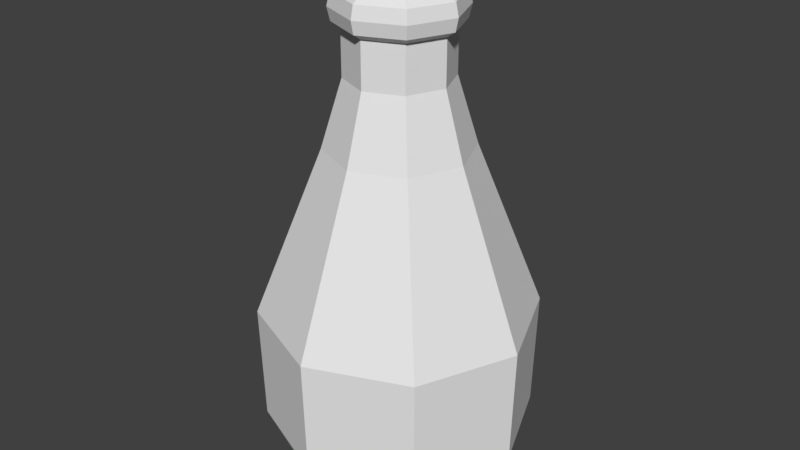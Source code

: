 # Source: AgilityPotion.blend  (saved by Blender 2.77.0; exported with 4.5.12 LTS)
import bpy
from mathutils import Matrix  # noqa: F401  (used for matrix-valued properties, if any)

bpy.ops.wm.read_factory_settings(use_empty=True)
scene = bpy.context.scene
scene.name = 'Scene'

# ---- collections
col_collection_1 = bpy.data.collections.new('Collection 1'); scene.collection.children.link(col_collection_1)

# ---- world
world_world = bpy.data.worlds.new('World'); scene.world = world_world
world_world.color = (0.05088, 0.05088, 0.05088)
world_world.use_sun_shadow = False
world_world.sun_shadow_jitter_overblur = 0.0
world_world.cycles.sampling_method = 'MANUAL'

# ---- meshes
me_circle_002 = bpy.data.meshes.new('Circle.002')
me_circle_002.from_pydata([(-2.311e-08, 1.525e-08, -1.162), (1.821e-08, 0.4312, 0.8548), (-0.3049, 0.3049, 0.8548), (-0.4312, -9.43e-09, 0.8548), (-0.3049, -0.3049, 0.8548), (-4.691e-08, -0.4312, 0.8548), (0.3049, -0.3049, 0.8548), (0.4312, 1.456e-08, 0.8548), (0.3049, 0.3049, 0.8548), (0.2669, 0.2669, 1.642), (-0.8312, -2.988e-08, -0.1536), (0.8312, 1.637e-08, -0.1536), (-0.5878, -0.5878, -0.1536), (0.5878, 0.5878, -0.1536), (-8.622e-08, -0.8312, -0.1536), (3.929e-08, 0.8312, -0.1536), (-0.5878, 0.5878, -0.1536), (0.5878, -0.5878, -0.1536), (0.2184, 0.2184, 1.257), (0.3088, 1.344e-08, 1.257), (0.2184, -0.2184, 1.257), (-3.775e-08, -0.3088, 1.257), (-0.2184, -0.2184, 1.257), (-0.3088, -3.742e-09, 1.257), (-0.2184, 0.2184, 1.257), (8.877e-09, 0.3088, 1.257), (1.125e-08, 0.3774, 1.642), (-0.2669, 0.2669, 1.642), (-0.3774, -3.941e-09, 1.642), (-3.806e-08, -0.3774, 1.642), (0.2669, -0.2669, 1.642), (-3.898e-08, -0.2281, 1.797), (-0.1613, -0.1613, 1.797), (0.2545, 0.2545, 1.72), (0.2184, 0.2184, 1.53), (8.877e-09, 0.3088, 1.53), (8.877e-09, 0.3088, 1.754), (-0.2184, 0.2184, 1.53), (-0.2184, 0.2184, 1.754), (-0.3088, -3.742e-09, 1.53), (-0.3088, -3.742e-09, 1.754), (-3.737e-08, -0.3599, 1.72), (-3.775e-08, -0.3088, 1.53), (0.2545, -0.2545, 1.72), (0.2184, -0.2184, 1.53), (0.3088, 1.344e-08, 1.53), (0.3088, 1.344e-08, 1.754), (-0.2184, -0.2184, 1.53), (-0.2184, -0.2184, 1.754), (-0.2545, -0.2545, 1.72), (-0.2545, -0.2545, 1.564), (0.3599, 1.189e-08, 1.72), (0.3599, 1.189e-08, 1.564), (0.2184, -0.2184, 1.754), (0.2545, -0.2545, 1.564), (-3.775e-08, -0.3088, 1.754), (-3.737e-08, -0.3599, 1.564), (-0.3599, -3.742e-09, 1.72), (-0.3599, -3.742e-09, 1.564), (-0.2545, 0.2545, 1.72), (-0.2545, 0.2545, 1.564), (9.653e-09, 0.3599, 1.72), (9.653e-09, 0.3599, 1.564), (0.2184, 0.2184, 1.754), (0.2545, 0.2545, 1.564), (3.74e-08, 0.8114, -0.865), (2.561e-08, 0.6723, -1.162), (-0.4754, 0.4754, -1.162), (-0.5737, 0.5737, -0.865), (-0.6723, -1.973e-08, -1.162), (-0.8114, -2.914e-08, -0.865), (-0.4754, -0.4754, -1.162), (-0.5737, -0.5737, -0.865), (-7.591e-08, -0.6723, -1.162), (-8.511e-08, -0.8114, -0.865), (0.4754, -0.4754, -1.162), (0.5737, -0.5737, -0.865), (0.6723, 1.767e-08, -1.162), (0.8114, 1.6e-08, -0.865), (0.4754, 0.4754, -1.162), (0.5737, 0.5737, -0.865), (0.1613, 0.1613, 1.797), (0.2281, 1.589e-08, 1.797), (0.1613, -0.1613, 1.797), (0.3774, 1.245e-08, 1.642), (-0.2669, -0.2669, 1.642), (-0.2281, -3.742e-09, 1.797), (-0.1613, 0.1613, 1.797), (8.265e-09, 0.2281, 1.797), (0.1613, -0.1613, 1.904), (-1.25e-08, 1.393e-08, 1.904), (-0.1613, 0.1613, 1.904), (0.1613, 0.1613, 1.904), (0.2281, 1.589e-08, 1.904), (-0.2281, -3.742e-09, 1.904), (8.265e-09, 0.2281, 1.904), (-0.1613, -0.1613, 1.904), (-3.898e-08, -0.2281, 1.904), (0.1912, -0.1912, 1.797), (0.2156, -0.2156, 1.771), (0.2067, -0.2067, 1.789), (-0.1912, 0.1912, 1.797), (-0.2156, 0.2156, 1.771), (-0.2067, 0.2067, 1.789), (0.2156, 0.2156, 1.771), (0.1912, 0.1912, 1.797), (0.2067, 0.2067, 1.789), (0.2704, 1.428e-08, 1.797), (0.3049, 1.335e-08, 1.771), (0.2923, 1.362e-08, 1.789), (-0.2704, -3.556e-09, 1.797), (-0.3049, -3.62e-09, 1.771), (-0.2923, -3.611e-09, 1.789), (8.639e-09, 0.3049, 1.771), (8.267e-09, 0.2704, 1.797), (8.385e-09, 0.2923, 1.789), (-3.772e-08, -0.2704, 1.797), (-3.741e-08, -0.3049, 1.771), (-3.737e-08, -0.2923, 1.789), (-0.1912, -0.1912, 1.797), (-0.2156, -0.2156, 1.771), (-0.2067, -0.2067, 1.789)], [], [(69, 0, 71), (77, 0, 79), (71, 0, 73), (63, 36, 113, 104), (73, 0, 75), (86, 87, 101, 110), (0, 69, 67), (0, 77, 75), (15, 1, 8, 13), (16, 2, 1, 15), (14, 5, 4, 12), (13, 8, 7, 11), (12, 4, 3, 10), (17, 11, 7, 6), (16, 10, 3, 2), (17, 6, 5, 14), (87, 86, 94, 91), (83, 82, 93, 89), (86, 32, 96, 94), (82, 81, 92, 93), (32, 31, 97, 96), (81, 88, 95, 92), (88, 87, 91, 95), (31, 83, 89, 97), (55, 53, 99, 117), (38, 102, 113, 36), (82, 83, 98, 107), (0, 67, 66), (80, 65, 15, 13), (51, 43, 30, 84), (48, 120, 111, 40), (48, 55, 117, 120), (51, 33, 63, 46), (81, 82, 107, 105), (61, 59, 38, 36), (59, 57, 40, 38), (24, 37, 35, 25), (24, 23, 39, 37), (57, 49, 48, 40), (40, 111, 102, 38), (49, 41, 55, 48), (23, 22, 47, 39), (41, 43, 53, 55), (83, 31, 116, 98), (9, 84, 52, 64), (26, 9, 64, 62), (28, 27, 60, 58), (27, 26, 62, 60), (85, 28, 58, 50), (29, 85, 50, 56), (30, 29, 56, 54), (84, 30, 54, 52), (43, 51, 46, 53), (22, 21, 42, 47), (33, 61, 36, 63), (88, 81, 105, 114), (32, 86, 110, 119), (20, 19, 45, 44), (21, 20, 44, 42), (87, 88, 114, 101), (31, 32, 119, 116), (46, 63, 104, 108), (18, 25, 35, 34), (19, 18, 34, 45), (50, 58, 39, 47), (72, 70, 69, 71), (52, 54, 44, 45), (78, 76, 75, 77), (54, 56, 42, 44), (76, 74, 73, 75), (58, 60, 37, 39), (70, 68, 67, 69), (56, 50, 47, 42), (74, 72, 71, 73), (60, 62, 35, 37), (68, 65, 66, 67), (62, 64, 34, 35), (65, 80, 79, 66), (64, 52, 45, 34), (80, 78, 77, 79), (65, 68, 16, 15), (68, 70, 10, 16), (70, 72, 12, 10), (72, 74, 14, 12), (74, 76, 17, 14), (76, 78, 11, 17), (78, 80, 13, 11), (79, 0, 66), (92, 95, 90), (93, 92, 90), (89, 93, 90), (97, 89, 90), (96, 97, 90), (94, 96, 90), (91, 94, 90), (95, 91, 90), (5, 6, 20, 21), (3, 4, 22, 23), (8, 1, 25, 18), (2, 3, 23, 24), (4, 5, 21, 22), (6, 7, 19, 20), (7, 8, 18, 19), (1, 2, 24, 25), (105, 107, 109, 106), (106, 109, 108, 104), (107, 98, 100, 109), (109, 100, 99, 108), (98, 116, 118, 100), (100, 118, 117, 99), (116, 119, 121, 118), (118, 121, 120, 117), (119, 110, 112, 121), (121, 112, 111, 120), (110, 101, 103, 112), (112, 103, 102, 111), (114, 105, 106, 115), (115, 106, 104, 113), (101, 114, 115, 103), (103, 115, 113, 102), (53, 46, 108, 99), (43, 41, 29, 30), (41, 49, 85, 29), (49, 57, 28, 85), (59, 61, 26, 27), (57, 59, 27, 28), (61, 33, 9, 26), (33, 51, 84, 9)])
_uv = me_circle_002.uv_layers.new(name='UVMap')
_uv.uv.foreach_set('vector', [0.0, 0.0, 0.0, 0.0, 0.0, 0.0, 0.0, 0.0, 0.0, 0.0, 0.0, 0.0, 0.0, 0.0, 0.0, 0.0, 0.0, 0.0, 0.0, 0.0, 0.0, 0.0, 0.0, 0.0, 0.0, 0.0, 0.0, 0.0, 0.0, 0.0, 0.0, 0.0, 0.0, 0.0, 0.0, 0.0, 0.0, 0.0, 0.0, 0.0, 0.0, 0.0, 0.0, 0.0, 0.0, 0.0, 0.0, 0.0, 0.0, 0.0, 0.0, 0.0, 0.0, 0.0, 0.0, 0.0, 0.0, 0.0, 0.0, 0.0, 0.0, 0.0, 0.0, 0.0, 0.0, 0.0, 0.0, 0.0, 0.0, 0.0, 0.0, 0.0, 0.0, 0.0, 0.0, 0.0, 0.0, 0.0, 0.0, 0.0, 0.0, 0.0, 0.0, 0.0, 0.0, 0.0, 0.0, 0.0, 0.0, 0.0, 0.0, 0.0, 0.0, 0.0, 0.0, 0.0, 0.0, 0.0, 0.0, 0.0, 0.0, 0.0, 0.0, 0.0, 0.0, 0.0, 0.0, 0.0, 0.0, 0.0, 0.0, 0.0, 0.0, 0.0, 0.0, 0.0, 0.0, 0.0, 0.0, 0.0, 0.0, 0.0, 0.0, 0.0, 0.0, 0.0, 0.0, 0.0, 0.0, 0.0, 0.0, 0.0, 0.0, 0.0, 0.0, 0.0, 0.0, 0.0, 0.0, 0.0, 0.0, 0.0, 0.0, 0.0, 0.0, 0.0, 0.0, 0.0, 0.0, 0.0, 0.0, 0.0, 0.0, 0.0, 0.0, 0.0, 0.0, 0.0, 0.0, 0.0, 0.0, 0.0, 0.0, 0.0, 0.0, 0.0, 0.0, 0.0, 0.0, 0.0, 0.0, 0.0, 0.0, 0.0, 0.0, 0.0, 0.0, 0.0, 0.0, 0.0, 0.0, 0.0, 0.0, 0.0, 0.0, 0.0, 0.0, 0.0, 0.0, 0.0, 0.0, 0.0, 0.0, 0.0, 0.0, 0.0, 0.0, 0.0, 0.0, 0.0, 0.0, 0.0, 0.0, 0.0, 0.0, 0.0, 0.0, 0.0, 0.0, 0.0, 0.0, 0.0, 0.0, 0.0, 0.0, 0.0, 0.0, 0.0, 0.0, 0.0, 0.0, 0.0, 0.0, 0.0, 0.0, 0.0, 0.0, 0.0, 0.0, 0.0, 0.0, 0.0, 0.0, 0.0, 0.0, 0.0, 0.0, 0.0, 0.0, 0.0, 0.0, 0.0, 0.0, 0.0, 0.0, 0.0, 0.0, 0.0, 0.0, 0.0, 0.0, 0.0, 0.0, 0.0, 0.0, 0.0, 0.0, 0.0, 0.0, 0.0, 0.0, 0.0, 0.0, 0.0, 0.0, 0.0, 0.0, 0.0, 0.0, 0.0, 0.0, 0.0, 0.0, 0.0, 0.0, 0.0, 0.0, 0.0, 0.0, 0.0, 0.0, 0.0, 0.0, 0.0, 0.0, 0.0, 0.0, 0.0, 0.0, 0.0, 0.0, 0.0, 0.0, 0.0, 0.0, 0.0, 0.0, 0.0, 0.0, 0.0, 0.0, 0.0, 0.0, 0.0, 0.0, 0.0, 0.0, 0.0, 0.0, 0.0, 0.0, 0.0, 0.0, 0.0, 0.0, 0.0, 0.0, 0.0, 0.0, 0.0, 0.0, 0.0, 0.0, 0.0, 0.0, 0.0, 0.0, 0.0, 0.0, 0.0, 0.0, 0.0, 0.0, 0.0, 0.0, 0.0, 0.0, 0.0, 0.0, 0.0, 0.0, 0.0, 0.0, 0.0, 0.0, 0.0, 0.0, 0.0, 0.0, 0.0, 0.0, 0.0, 0.0, 0.0, 0.0, 0.0, 0.0, 0.0, 0.0, 0.0, 0.0, 0.0, 0.0, 0.0, 0.0, 0.0, 0.0, 0.0, 0.0, 0.0, 0.0, 0.0, 0.0, 0.0, 0.0, 0.0, 0.0, 0.0, 0.0, 0.0, 0.0, 0.0, 0.0, 0.0, 0.0, 0.0, 0.0, 0.0, 0.0, 0.0, 0.0, 0.0, 0.0, 0.0, 0.0, 0.0, 0.0, 0.0, 0.0, 0.0, 0.0, 0.0, 0.0, 0.0, 0.0, 0.0, 0.0, 0.0, 0.0, 0.0, 0.0, 0.0, 0.0, 0.0, 0.0, 0.0, 0.0, 0.0, 0.0, 0.0, 0.0, 0.0, 0.0, 0.0, 0.0, 0.0, 0.0, 0.0, 0.0, 0.0, 0.0, 0.0, 0.0, 0.0, 0.0, 0.0, 0.0, 0.0, 0.0, 0.0, 0.0, 0.0, 0.0, 0.0, 0.0, 0.0, 0.0, 0.0, 0.0, 0.0, 0.0, 0.0, 0.0, 0.0, 0.0, 0.0, 0.0, 0.0, 0.0, 0.0, 0.0, 0.0, 0.0, 0.0, 0.0, 0.0, 0.0, 0.0, 0.0, 0.0, 0.0, 0.0, 0.0, 0.0, 0.0, 0.0, 0.0, 0.0, 0.0, 0.0, 0.0, 0.0, 0.0, 0.0, 0.0, 0.0, 0.0, 0.0, 0.0, 0.0, 0.0, 0.0, 0.0, 0.0, 0.0, 0.0, 0.0, 0.0, 0.0, 0.0, 0.0, 0.0, 0.0, 0.0, 0.0, 0.0, 0.0, 0.0, 0.0, 0.0, 0.0, 0.0, 0.0, 0.0, 0.0, 0.0, 0.0, 0.0, 0.0, 0.0, 0.0, 0.0, 0.0, 0.0, 0.0, 0.0, 0.0, 0.0, 0.0, 0.0, 0.0, 0.0, 0.0, 0.0, 0.0, 0.0, 0.0, 0.0, 0.0, 0.0, 0.0, 0.0, 0.0, 0.0, 0.0, 0.0, 0.0, 0.0, 0.0, 0.0, 0.0, 0.0, 0.0, 0.0, 0.0, 0.0, 0.0, 0.0, 0.0, 0.0, 0.0, 0.0, 0.0, 0.0, 0.0, 0.0, 0.0, 0.0, 0.0, 0.0, 0.0, 0.0, 0.0, 0.0, 0.0, 0.0, 0.0, 0.0, 0.0, 0.0, 0.0, 0.0, 0.0, 0.0, 0.0, 0.0, 0.0, 0.0, 0.0, 0.0, 0.0, 0.0, 0.0, 0.0, 0.0, 0.0, 0.0, 0.0, 0.0, 0.0, 0.0, 0.0, 0.0, 0.0, 0.0, 0.0, 0.0, 0.0, 0.0, 0.0, 0.0, 0.0, 0.0, 0.0, 0.0, 0.0, 0.0, 0.0, 0.0, 0.0, 0.0, 0.0, 0.0, 0.0, 0.0, 0.0, 0.0, 0.0, 0.0, 0.0, 0.0, 0.0, 0.0, 0.0, 0.0, 0.0, 0.0, 0.0, 0.0, 0.0, 0.0, 0.0, 0.0, 0.0, 0.0, 0.0, 0.0, 0.0, 0.0, 0.0, 0.0, 0.0, 0.0, 0.0, 0.0, 0.0, 0.0, 0.0, 0.0, 0.0, 0.0, 0.0, 0.0, 0.0, 0.0, 0.0, 0.0, 0.0, 0.0, 0.0, 0.0, 0.0, 0.0, 0.0, 0.0, 0.0, 0.0, 0.0, 0.0, 0.0, 0.0, 0.0, 0.0, 0.0, 0.0, 0.0, 0.0, 0.0, 0.0, 0.0, 0.0, 0.0, 0.0, 0.0, 0.0, 0.0, 0.0, 0.0, 0.0, 0.0, 0.0, 0.0, 0.0, 0.0, 0.0, 0.0, 0.0, 0.0, 0.0, 0.0, 0.0, 0.0, 0.0, 0.0, 0.0, 0.0, 0.0, 0.0, 0.0, 0.0, 0.0, 0.0, 0.0, 0.0, 0.0, 0.0, 0.0, 0.0, 0.0, 0.0, 0.0, 0.0, 0.0, 0.0, 0.0, 0.0, 0.0, 0.0, 0.0, 0.0, 0.0, 0.0, 0.0, 0.0, 0.0, 0.0, 0.0, 0.0, 0.0, 0.0, 0.0, 0.0, 0.0, 0.0, 0.0, 0.0, 0.0, 0.0, 0.0, 0.0, 0.0, 0.0, 0.0, 0.0, 0.0, 0.0, 0.0, 0.0, 0.0, 0.0, 0.0, 0.0, 0.0, 0.0, 0.0, 0.0, 0.0, 0.0, 0.0, 0.0, 0.0, 0.0, 0.0, 0.0, 0.0, 0.0, 0.0, 0.0, 0.0, 0.0, 0.0, 0.0, 0.0, 0.0, 0.0, 0.0, 0.0, 0.0, 0.0, 0.0, 0.0, 0.0, 0.0, 0.0, 0.0, 0.0, 0.0, 0.0, 0.0, 0.0, 0.0, 0.0, 0.0, 0.0, 0.0, 0.0, 0.0, 0.0, 0.0, 0.0, 0.0, 0.0, 0.0, 0.0, 0.0, 0.0, 0.0, 0.0, 0.0, 0.0, 0.0, 0.0, 0.0, 0.0, 0.0, 0.0, 0.0, 0.0, 0.0, 0.0, 0.0, 0.0, 0.0, 0.0, 0.0, 0.0, 0.0, 0.0, 0.0, 0.0, 0.0, 0.0, 0.0, 0.0, 0.0, 0.0, 0.0, 0.0, 0.0, 0.0, 0.0, 0.0, 0.0, 0.0, 0.0, 0.0, 0.0, 0.0, 0.0, 0.0, 0.0, 0.0, 0.0, 0.0, 0.0, 0.0, 0.0, 0.0, 0.0, 0.0, 0.0, 0.0, 0.0, 0.0, 0.0, 0.0, 0.0, 0.0, 0.0, 0.0, 0.0, 0.0, 0.0, 0.0, 0.0, 0.0, 0.0, 0.0, 0.0, 0.0, 0.0, 0.0, 0.0, 0.0, 0.0, 0.0, 0.0, 0.0, 0.0, 0.0, 0.0, 0.0, 0.0, 0.0, 0.0, 0.0, 0.0, 0.0, 0.0, 0.0, 0.0, 0.0, 0.0, 0.0, 0.0, 0.0, 0.0, 0.0, 0.0, 0.0, 0.0, 0.0, 0.0, 0.0, 0.0, 0.0, 0.0, 0.0, 0.0, 0.0, 0.0, 0.0, 0.0, 0.0, 0.0, 0.0, 0.0, 0.0, 0.0, 0.0, 0.0, 0.0, 0.0, 0.0, 0.0, 0.0, 0.0, 0.0, 0.0, 0.0, 0.0, 0.0, 0.0, 0.0, 0.0, 0.0, 0.0, 0.0, 0.0, 0.0, 0.0, 0.0, 0.0, 0.0, 0.0, 0.0, 0.0, 0.0, 0.0, 0.0, 0.0, 0.0, 0.0, 0.0, 0.0, 0.0, 0.0, 0.0, 0.0, 0.0, 0.0, 0.0])
_ca = me_circle_002.color_attributes.new('Col', 'BYTE_COLOR', 'CORNER')
_ca.data.foreach_set('color', [1.0, 0.8879, 0.0, 1.0, 1.0, 0.8879, 0.0, 1.0, 1.0, 0.8879, 0.0, 1.0, 1.0, 0.8879, 0.0, 1.0, 1.0, 0.8879, 0.0, 1.0, 1.0, 0.8879, 0.0, 1.0, 1.0, 0.8879, 0.0, 1.0, 1.0, 0.8879, 0.0, 1.0, 1.0, 0.8879, 0.0, 1.0, 0.5776, 0.7758, 0.7758, 1.0, 0.5776, 0.7758, 0.7758, 1.0, 0.5776, 0.7758, 0.7758, 1.0, 0.5776, 0.7758, 0.7758, 1.0, 1.0, 0.8879, 0.0, 1.0, 1.0, 0.8879, 0.0, 1.0, 1.0, 0.8879, 0.0, 1.0, 0.5776, 0.7758, 0.7758, 1.0, 0.5776, 0.7758, 0.7758, 1.0, 0.5776, 0.7758, 0.7758, 1.0, 0.5776, 0.7758, 0.7758, 1.0, 1.0, 0.8879, 0.0, 1.0, 1.0, 0.8879, 0.0, 1.0, 1.0, 0.8879, 0.0, 1.0, 1.0, 0.8879, 0.0, 1.0, 1.0, 0.8879, 0.0, 1.0, 1.0, 0.8879, 0.0, 1.0, 1.0, 0.8879, 0.0, 1.0, 1.0, 0.8879, 0.0, 1.0, 1.0, 0.8879, 0.0, 1.0, 1.0, 0.8879, 0.0, 1.0, 1.0, 0.8879, 0.0, 1.0, 1.0, 0.8879, 0.0, 1.0, 1.0, 0.8879, 0.0, 1.0, 1.0, 0.8879, 0.0, 1.0, 1.0, 0.8879, 0.0, 1.0, 1.0, 0.8879, 0.0, 1.0, 1.0, 0.8879, 0.0, 1.0, 1.0, 0.8879, 0.0, 1.0, 1.0, 0.8879, 0.0, 1.0, 1.0, 0.8879, 0.0, 1.0, 1.0, 0.8879, 0.0, 1.0, 1.0, 0.8879, 0.0, 1.0, 1.0, 0.8879, 0.0, 1.0, 1.0, 0.8879, 0.0, 1.0, 1.0, 0.8879, 0.0, 1.0, 1.0, 0.8879, 0.0, 1.0, 1.0, 0.8879, 0.0, 1.0, 1.0, 0.8879, 0.0, 1.0, 1.0, 0.8879, 0.0, 1.0, 1.0, 0.8879, 0.0, 1.0, 1.0, 0.8879, 0.0, 1.0, 1.0, 0.8879, 0.0, 1.0, 1.0, 0.8879, 0.0, 1.0, 1.0, 0.8879, 0.0, 1.0, 1.0, 0.8879, 0.0, 1.0, 1.0, 0.8879, 0.0, 1.0, 1.0, 0.8879, 0.0, 1.0, 1.0, 0.8879, 0.0, 1.0, 0.1529, 0.06125, 0.008023, 1.0, 0.1529, 0.06125, 0.008023, 1.0, 0.1529, 0.06125, 0.008023, 1.0, 0.1529, 0.06125, 0.008023, 1.0, 0.1529, 0.06125, 0.008023, 1.0, 0.1529, 0.06125, 0.008023, 1.0, 0.1529, 0.06125, 0.008023, 1.0, 0.1529, 0.06125, 0.008023, 1.0, 0.1529, 0.06125, 0.008023, 1.0, 0.1529, 0.06125, 0.008023, 1.0, 0.1529, 0.06125, 0.008023, 1.0, 0.1529, 0.06125, 0.008023, 1.0, 0.1529, 0.06125, 0.008023, 1.0, 0.1529, 0.06125, 0.008023, 1.0, 0.1529, 0.06125, 0.008023, 1.0, 0.1529, 0.06125, 0.008023, 1.0, 0.1529, 0.06125, 0.008023, 1.0, 0.1529, 0.06125, 0.008023, 1.0, 0.1529, 0.06125, 0.008023, 1.0, 0.1529, 0.06125, 0.008023, 1.0, 0.1529, 0.06125, 0.008023, 1.0, 0.1529, 0.06125, 0.008023, 1.0, 0.1529, 0.06125, 0.008023, 1.0, 0.1529, 0.06125, 0.008023, 1.0, 0.1529, 0.06125, 0.008023, 1.0, 0.1529, 0.06125, 0.008023, 1.0, 0.1529, 0.06125, 0.008023, 1.0, 0.1529, 0.06125, 0.008023, 1.0, 0.1529, 0.06125, 0.008023, 1.0, 0.1529, 0.06125, 0.008023, 1.0, 0.1529, 0.06125, 0.008023, 1.0, 0.1529, 0.06125, 0.008023, 1.0, 0.5776, 0.7758, 0.7758, 1.0, 0.5776, 0.7758, 0.7758, 1.0, 0.5776, 0.7758, 0.7758, 1.0, 0.5776, 0.7758, 0.7758, 1.0, 0.5776, 0.7758, 0.7758, 1.0, 0.5776, 0.7758, 0.7758, 1.0, 0.5776, 0.7758, 0.7758, 1.0, 0.5776, 0.7758, 0.7758, 1.0, 0.5776, 0.7758, 0.7758, 1.0, 0.5776, 0.7758, 0.7758, 1.0, 0.5776, 0.7758, 0.7758, 1.0, 0.5776, 0.7758, 0.7758, 1.0, 1.0, 0.8879, 0.0, 1.0, 1.0, 0.8879, 0.0, 1.0, 1.0, 0.8879, 0.0, 1.0, 1.0, 0.8879, 0.0, 1.0, 1.0, 0.8879, 0.0, 1.0, 1.0, 0.8879, 0.0, 1.0, 1.0, 0.8879, 0.0, 1.0, 0.5776, 0.7758, 0.7758, 1.0, 0.5776, 0.7758, 0.7758, 1.0, 0.5776, 0.7758, 0.7758, 1.0, 0.5776, 0.7758, 0.7758, 1.0, 0.5776, 0.7758, 0.7758, 1.0, 0.5776, 0.7758, 0.7758, 1.0, 0.5776, 0.7758, 0.7758, 1.0, 0.5776, 0.7758, 0.7758, 1.0, 0.5776, 0.7758, 0.7758, 1.0, 0.5776, 0.7758, 0.7758, 1.0, 0.5776, 0.7758, 0.7758, 1.0, 0.5776, 0.7758, 0.7758, 1.0, 0.5776, 0.7758, 0.7758, 1.0, 0.5776, 0.7758, 0.7758, 1.0, 0.5776, 0.7758, 0.7758, 1.0, 0.5776, 0.7758, 0.7758, 1.0, 0.5776, 0.7758, 0.7758, 1.0, 0.5776, 0.7758, 0.7758, 1.0, 0.5776, 0.7758, 0.7758, 1.0, 0.5776, 0.7758, 0.7758, 1.0, 0.5776, 0.7758, 0.7758, 1.0, 0.5776, 0.7758, 0.7758, 1.0, 0.5776, 0.7758, 0.7758, 1.0, 0.5776, 0.7758, 0.7758, 1.0, 0.5776, 0.7758, 0.7758, 1.0, 0.5776, 0.7758, 0.7758, 1.0, 0.5776, 0.7758, 0.7758, 1.0, 0.5776, 0.7758, 0.7758, 1.0, 0.5776, 0.7758, 0.7758, 1.0, 0.5776, 0.7758, 0.7758, 1.0, 0.5776, 0.7758, 0.7758, 1.0, 0.5776, 0.7758, 0.7758, 1.0, 0.5776, 0.7758, 0.7758, 1.0, 0.5776, 0.7758, 0.7758, 1.0, 0.5776, 0.7758, 0.7758, 1.0, 0.5776, 0.7758, 0.7758, 1.0, 0.5776, 0.7758, 0.7758, 1.0, 0.5776, 0.7758, 0.7758, 1.0, 0.5776, 0.7758, 0.7758, 1.0, 0.5776, 0.7758, 0.7758, 1.0, 0.5776, 0.7758, 0.7758, 1.0, 0.5776, 0.7758, 0.7758, 1.0, 0.5776, 0.7758, 0.7758, 1.0, 0.5776, 0.7758, 0.7758, 1.0, 0.5776, 0.7758, 0.7758, 1.0, 0.5776, 0.7758, 0.7758, 1.0, 0.5776, 0.7758, 0.7758, 1.0, 0.5776, 0.7758, 0.7758, 1.0, 0.5776, 0.7758, 0.7758, 1.0, 0.5776, 0.7758, 0.7758, 1.0, 0.5776, 0.7758, 0.7758, 1.0, 0.5776, 0.7758, 0.7758, 1.0, 0.5776, 0.7758, 0.7758, 1.0, 0.5776, 0.7758, 0.7758, 1.0, 0.5776, 0.7758, 0.7758, 1.0, 0.5776, 0.7758, 0.7758, 1.0, 0.5776, 0.7758, 0.7758, 1.0, 0.5776, 0.7758, 0.7758, 1.0, 0.5776, 0.7758, 0.7758, 1.0, 0.5776, 0.7758, 0.7758, 1.0, 0.5776, 0.7758, 0.7758, 1.0, 0.5776, 0.7758, 0.7758, 1.0, 0.5776, 0.7758, 0.7758, 1.0, 0.5776, 0.7758, 0.7758, 1.0, 0.5776, 0.7758, 0.7758, 1.0, 0.5776, 0.7758, 0.7758, 1.0, 0.5776, 0.7758, 0.7758, 1.0, 0.5776, 0.7758, 0.7758, 1.0, 0.5776, 0.7758, 0.7758, 1.0, 0.5776, 0.7758, 0.7758, 1.0, 0.5776, 0.7758, 0.7758, 1.0, 0.5776, 0.7758, 0.7758, 1.0, 0.5776, 0.7758, 0.7758, 1.0, 0.5776, 0.7758, 0.7758, 1.0, 0.5776, 0.7758, 0.7758, 1.0, 0.5776, 0.7758, 0.7758, 1.0, 0.5776, 0.7758, 0.7758, 1.0, 0.5776, 0.7758, 0.7758, 1.0, 0.5776, 0.7758, 0.7758, 1.0, 0.5776, 0.7758, 0.7758, 1.0, 0.5776, 0.7758, 0.7758, 1.0, 0.5776, 0.7758, 0.7758, 1.0, 0.5776, 0.7758, 0.7758, 1.0, 0.5776, 0.7758, 0.7758, 1.0, 0.5776, 0.7758, 0.7758, 1.0, 0.5776, 0.7758, 0.7758, 1.0, 0.5776, 0.7758, 0.7758, 1.0, 0.5776, 0.7758, 0.7758, 1.0, 0.5776, 0.7758, 0.7758, 1.0, 0.5776, 0.7758, 0.7758, 1.0, 0.5776, 0.7758, 0.7758, 1.0, 0.5776, 0.7758, 0.7758, 1.0, 0.5776, 0.7758, 0.7758, 1.0, 0.5776, 0.7758, 0.7758, 1.0, 0.5776, 0.7758, 0.7758, 1.0, 0.5776, 0.7758, 0.7758, 1.0, 0.5776, 0.7758, 0.7758, 1.0, 0.5776, 0.7758, 0.7758, 1.0, 0.5776, 0.7758, 0.7758, 1.0, 0.5776, 0.7758, 0.7758, 1.0, 0.5776, 0.7758, 0.7758, 1.0, 0.5776, 0.7758, 0.7758, 1.0, 0.5776, 0.7758, 0.7758, 1.0, 0.5776, 0.7758, 0.7758, 1.0, 0.5776, 0.7758, 0.7758, 1.0, 0.5776, 0.7758, 0.7758, 1.0, 0.5776, 0.7758, 0.7758, 1.0, 0.5776, 0.7758, 0.7758, 1.0, 0.5776, 0.7758, 0.7758, 1.0, 0.5776, 0.7758, 0.7758, 1.0, 0.5776, 0.7758, 0.7758, 1.0, 0.5776, 0.7758, 0.7758, 1.0, 0.5776, 0.7758, 0.7758, 1.0, 0.5776, 0.7758, 0.7758, 1.0, 0.5776, 0.7758, 0.7758, 1.0, 0.5776, 0.7758, 0.7758, 1.0, 0.5776, 0.7758, 0.7758, 1.0, 0.5776, 0.7758, 0.7758, 1.0, 0.5776, 0.7758, 0.7758, 1.0, 0.5776, 0.7758, 0.7758, 1.0, 0.5776, 0.7758, 0.7758, 1.0, 0.5776, 0.7758, 0.7758, 1.0, 0.5776, 0.7758, 0.7758, 1.0, 0.5776, 0.7758, 0.7758, 1.0, 0.5776, 0.7758, 0.7758, 1.0, 0.5776, 0.7758, 0.7758, 1.0, 0.5776, 0.7758, 0.7758, 1.0, 0.5776, 0.7758, 0.7758, 1.0, 0.5776, 0.7758, 0.7758, 1.0, 0.5776, 0.7758, 0.7758, 1.0, 0.5776, 0.7758, 0.7758, 1.0, 0.5776, 0.7758, 0.7758, 1.0, 0.5776, 0.7758, 0.7758, 1.0, 0.5776, 0.7758, 0.7758, 1.0, 0.5776, 0.7758, 0.7758, 1.0, 0.5776, 0.7758, 0.7758, 1.0, 0.5776, 0.7758, 0.7758, 1.0, 0.5776, 0.7758, 0.7758, 1.0, 0.5776, 0.7758, 0.7758, 1.0, 0.5776, 0.7758, 0.7758, 1.0, 0.5776, 0.7758, 0.7758, 1.0, 0.5776, 0.7758, 0.7758, 1.0, 0.5776, 0.7758, 0.7758, 1.0, 0.5776, 0.7758, 0.7758, 1.0, 1.0, 0.8879, 0.0, 1.0, 1.0, 0.8879, 0.0, 1.0, 1.0, 0.8879, 0.0, 1.0, 1.0, 0.8879, 0.0, 1.0, 0.5776, 0.7758, 0.7758, 1.0, 0.5776, 0.7758, 0.7758, 1.0, 0.5776, 0.7758, 0.7758, 1.0, 0.5776, 0.7758, 0.7758, 1.0, 1.0, 0.8879, 0.0, 1.0, 1.0, 0.8879, 0.0, 1.0, 1.0, 0.8879, 0.0, 1.0, 1.0, 0.8879, 0.0, 1.0, 0.5776, 0.7758, 0.7758, 1.0, 0.5776, 0.7758, 0.7758, 1.0, 0.5776, 0.7758, 0.7758, 1.0, 0.5776, 0.7758, 0.7758, 1.0, 1.0, 0.8879, 0.0, 1.0, 1.0, 0.8879, 0.0, 1.0, 1.0, 0.8879, 0.0, 1.0, 1.0, 0.8879, 0.0, 1.0, 0.5776, 0.7758, 0.7758, 1.0, 0.5776, 0.7758, 0.7758, 1.0, 0.5776, 0.7758, 0.7758, 1.0, 0.5776, 0.7758, 0.7758, 1.0, 1.0, 0.8879, 0.0, 1.0, 1.0, 0.8879, 0.0, 1.0, 1.0, 0.8879, 0.0, 1.0, 1.0, 0.8879, 0.0, 1.0, 0.5776, 0.7758, 0.7758, 1.0, 0.5776, 0.7758, 0.7758, 1.0, 0.5776, 0.7758, 0.7758, 1.0, 0.5776, 0.7758, 0.7758, 1.0, 1.0, 0.8879, 0.0, 1.0, 1.0, 0.8879, 0.0, 1.0, 1.0, 0.8879, 0.0, 1.0, 1.0, 0.8879, 0.0, 1.0, 0.5776, 0.7758, 0.7758, 1.0, 0.5776, 0.7758, 0.7758, 1.0, 0.5776, 0.7758, 0.7758, 1.0, 0.5776, 0.7758, 0.7758, 1.0, 1.0, 0.8879, 0.0, 1.0, 1.0, 0.8879, 0.0, 1.0, 1.0, 0.8879, 0.0, 1.0, 1.0, 0.8879, 0.0, 1.0, 0.5776, 0.7758, 0.7758, 1.0, 0.5776, 0.7758, 0.7758, 1.0, 0.5776, 0.7758, 0.7758, 1.0, 0.5776, 0.7758, 0.7758, 1.0, 1.0, 0.8879, 0.0, 1.0, 1.0, 0.8879, 0.0, 1.0, 1.0, 0.8879, 0.0, 1.0, 1.0, 0.8879, 0.0, 1.0, 0.5776, 0.7758, 0.7758, 1.0, 0.5776, 0.7758, 0.7758, 1.0, 0.5776, 0.7758, 0.7758, 1.0, 0.5776, 0.7758, 0.7758, 1.0, 1.0, 0.8879, 0.0, 1.0, 1.0, 0.8879, 0.0, 1.0, 1.0, 0.8879, 0.0, 1.0, 1.0, 0.8879, 0.0, 1.0, 1.0, 0.8879, 0.0, 1.0, 1.0, 0.8879, 0.0, 1.0, 1.0, 0.8879, 0.0, 1.0, 1.0, 0.8879, 0.0, 1.0, 1.0, 0.8879, 0.0, 1.0, 1.0, 0.8879, 0.0, 1.0, 1.0, 0.8879, 0.0, 1.0, 1.0, 0.8879, 0.0, 1.0, 1.0, 0.8879, 0.0, 1.0, 1.0, 0.8879, 0.0, 1.0, 1.0, 0.8879, 0.0, 1.0, 1.0, 0.8879, 0.0, 1.0, 1.0, 0.8879, 0.0, 1.0, 1.0, 0.8879, 0.0, 1.0, 1.0, 0.8879, 0.0, 1.0, 1.0, 0.8879, 0.0, 1.0, 1.0, 0.8879, 0.0, 1.0, 1.0, 0.8879, 0.0, 1.0, 1.0, 0.8879, 0.0, 1.0, 1.0, 0.8879, 0.0, 1.0, 1.0, 0.8879, 0.0, 1.0, 1.0, 0.8879, 0.0, 1.0, 1.0, 0.8879, 0.0, 1.0, 1.0, 0.8879, 0.0, 1.0, 1.0, 0.8879, 0.0, 1.0, 1.0, 0.8879, 0.0, 1.0, 1.0, 0.8879, 0.0, 1.0, 1.0, 0.8879, 0.0, 1.0, 1.0, 0.8879, 0.0, 1.0, 1.0, 0.8879, 0.0, 1.0, 1.0, 0.8879, 0.0, 1.0, 0.1529, 0.06125, 0.008023, 1.0, 0.1529, 0.06125, 0.008023, 1.0, 0.1529, 0.06125, 0.008023, 1.0, 0.1529, 0.06125, 0.008023, 1.0, 0.1529, 0.06125, 0.008023, 1.0, 0.1529, 0.06125, 0.008023, 1.0, 0.1529, 0.06125, 0.008023, 1.0, 0.1529, 0.06125, 0.008023, 1.0, 0.1529, 0.06125, 0.008023, 1.0, 0.1529, 0.06125, 0.008023, 1.0, 0.1529, 0.06125, 0.008023, 1.0, 0.1529, 0.06125, 0.008023, 1.0, 0.1529, 0.06125, 0.008023, 1.0, 0.1529, 0.06125, 0.008023, 1.0, 0.1529, 0.06125, 0.008023, 1.0, 0.1529, 0.06125, 0.008023, 1.0, 0.1529, 0.06125, 0.008023, 1.0, 0.1529, 0.06125, 0.008023, 1.0, 0.1529, 0.06125, 0.008023, 1.0, 0.1529, 0.06125, 0.008023, 1.0, 0.1529, 0.06125, 0.008023, 1.0, 0.1529, 0.06125, 0.008023, 1.0, 0.1529, 0.06125, 0.008023, 1.0, 0.1529, 0.06125, 0.008023, 1.0, 0.5776, 0.7758, 0.7758, 1.0, 0.5776, 0.7758, 0.7758, 1.0, 0.5776, 0.7758, 0.7758, 1.0, 0.5776, 0.7758, 0.7758, 1.0, 0.5776, 0.7758, 0.7758, 1.0, 0.5776, 0.7758, 0.7758, 1.0, 0.5776, 0.7758, 0.7758, 1.0, 0.5776, 0.7758, 0.7758, 1.0, 0.5776, 0.7758, 0.7758, 1.0, 0.5776, 0.7758, 0.7758, 1.0, 0.5776, 0.7758, 0.7758, 1.0, 0.5776, 0.7758, 0.7758, 1.0, 0.5776, 0.7758, 0.7758, 1.0, 0.5776, 0.7758, 0.7758, 1.0, 0.5776, 0.7758, 0.7758, 1.0, 0.5776, 0.7758, 0.7758, 1.0, 0.5776, 0.7758, 0.7758, 1.0, 0.5776, 0.7758, 0.7758, 1.0, 0.5776, 0.7758, 0.7758, 1.0, 0.5776, 0.7758, 0.7758, 1.0, 0.5776, 0.7758, 0.7758, 1.0, 0.5776, 0.7758, 0.7758, 1.0, 0.5776, 0.7758, 0.7758, 1.0, 0.5776, 0.7758, 0.7758, 1.0, 0.5776, 0.7758, 0.7758, 1.0, 0.5776, 0.7758, 0.7758, 1.0, 0.5776, 0.7758, 0.7758, 1.0, 0.5776, 0.7758, 0.7758, 1.0, 0.5776, 0.7758, 0.7758, 1.0, 0.5776, 0.7758, 0.7758, 1.0, 0.5776, 0.7758, 0.7758, 1.0, 0.5776, 0.7758, 0.7758, 1.0, 0.5776, 0.7758, 0.7758, 1.0, 0.5776, 0.7758, 0.7758, 1.0, 0.5776, 0.7758, 0.7758, 1.0, 0.5776, 0.7758, 0.7758, 1.0, 0.5776, 0.7758, 0.7758, 1.0, 0.5776, 0.7758, 0.7758, 1.0, 0.5776, 0.7758, 0.7758, 1.0, 0.5776, 0.7758, 0.7758, 1.0, 0.5776, 0.7758, 0.7758, 1.0, 0.5776, 0.7758, 0.7758, 1.0, 0.5776, 0.7758, 0.7758, 1.0, 0.5776, 0.7758, 0.7758, 1.0, 0.5776, 0.7758, 0.7758, 1.0, 0.5776, 0.7758, 0.7758, 1.0, 0.5776, 0.7758, 0.7758, 1.0, 0.5776, 0.7758, 0.7758, 1.0, 0.5776, 0.7758, 0.7758, 1.0, 0.5776, 0.7758, 0.7758, 1.0, 0.5776, 0.7758, 0.7758, 1.0, 0.5776, 0.7758, 0.7758, 1.0, 0.5776, 0.7758, 0.7758, 1.0, 0.5776, 0.7758, 0.7758, 1.0, 0.5776, 0.7758, 0.7758, 1.0, 0.5776, 0.7758, 0.7758, 1.0, 0.5776, 0.7758, 0.7758, 1.0, 0.5776, 0.7758, 0.7758, 1.0, 0.5776, 0.7758, 0.7758, 1.0, 0.5776, 0.7758, 0.7758, 1.0, 0.5776, 0.7758, 0.7758, 1.0, 0.5776, 0.7758, 0.7758, 1.0, 0.5776, 0.7758, 0.7758, 1.0, 0.5776, 0.7758, 0.7758, 1.0, 0.5776, 0.7758, 0.7758, 1.0, 0.5776, 0.7758, 0.7758, 1.0, 0.5776, 0.7758, 0.7758, 1.0, 0.5776, 0.7758, 0.7758, 1.0, 0.5776, 0.7758, 0.7758, 1.0, 0.5776, 0.7758, 0.7758, 1.0, 0.5776, 0.7758, 0.7758, 1.0, 0.5776, 0.7758, 0.7758, 1.0, 0.5776, 0.7758, 0.7758, 1.0, 0.5776, 0.7758, 0.7758, 1.0, 0.5776, 0.7758, 0.7758, 1.0, 0.5776, 0.7758, 0.7758, 1.0, 0.5776, 0.7758, 0.7758, 1.0, 0.5776, 0.7758, 0.7758, 1.0, 0.5776, 0.7758, 0.7758, 1.0, 0.5776, 0.7758, 0.7758, 1.0, 0.5776, 0.7758, 0.7758, 1.0, 0.5776, 0.7758, 0.7758, 1.0, 0.5776, 0.7758, 0.7758, 1.0, 0.5776, 0.7758, 0.7758, 1.0, 0.5776, 0.7758, 0.7758, 1.0, 0.5776, 0.7758, 0.7758, 1.0, 0.5776, 0.7758, 0.7758, 1.0, 0.5776, 0.7758, 0.7758, 1.0, 0.5776, 0.7758, 0.7758, 1.0, 0.5776, 0.7758, 0.7758, 1.0, 0.5776, 0.7758, 0.7758, 1.0, 0.5776, 0.7758, 0.7758, 1.0, 0.5776, 0.7758, 0.7758, 1.0, 0.5776, 0.7758, 0.7758, 1.0, 0.5776, 0.7758, 0.7758, 1.0, 0.5776, 0.7758, 0.7758, 1.0, 0.5776, 0.7758, 0.7758, 1.0, 0.5776, 0.7758, 0.7758, 1.0, 0.5776, 0.7758, 0.7758, 1.0, 0.5776, 0.7758, 0.7758, 1.0, 0.5776, 0.7758, 0.7758, 1.0, 0.5776, 0.7758, 0.7758, 1.0, 0.5776, 0.7758, 0.7758, 1.0, 0.5776, 0.7758, 0.7758, 1.0, 0.5776, 0.7758, 0.7758, 1.0, 0.5776, 0.7758, 0.7758, 1.0, 0.5776, 0.7758, 0.7758, 1.0, 0.5776, 0.7758, 0.7758, 1.0, 0.5776, 0.7758, 0.7758, 1.0, 0.5776, 0.7758, 0.7758, 1.0, 0.5776, 0.7758, 0.7758, 1.0, 0.5776, 0.7758, 0.7758, 1.0, 0.5776, 0.7758, 0.7758, 1.0, 0.5776, 0.7758, 0.7758, 1.0, 0.5776, 0.7758, 0.7758, 1.0, 0.5776, 0.7758, 0.7758, 1.0, 0.5776, 0.7758, 0.7758, 1.0, 0.5776, 0.7758, 0.7758, 1.0, 0.5776, 0.7758, 0.7758, 1.0, 0.5776, 0.7758, 0.7758, 1.0, 0.5776, 0.7758, 0.7758, 1.0, 0.5776, 0.7758, 0.7758, 1.0, 0.5776, 0.7758, 0.7758, 1.0, 0.5776, 0.7758, 0.7758, 1.0, 0.5776, 0.7758, 0.7758, 1.0, 0.5776, 0.7758, 0.7758, 1.0, 0.5776, 0.7758, 0.7758, 1.0, 0.5776, 0.7758, 0.7758, 1.0])
me_circle_002.use_remesh_preserve_volume = False
me_circle_002.use_remesh_preserve_attributes = False
me_circle_002.use_mirror_vertex_groups = False
me_circle_002.use_paint_bone_selection = False
me_circle_002.use_paint_mask = True
me_circle_002.update()

# ---- objects
ob_health_potion = bpy.data.objects.new('Health potion', me_circle_002)

# ---- transforms, parenting, visibility, modifiers, constraints
ob_health_potion.location = (0.0, 0.0, 0.0)
ob_health_potion.scale = (0.484, 0.484, 0.484)
ob_health_potion.lineart.crease_threshold = 0.0
_m = ob_health_potion.modifiers.new('Triangulate', 'TRIANGULATE')

# ---- collection membership
col_collection_1.objects.link(ob_health_potion)

# ---- scene / render settings (as saved in the file)
scene.frame_start = 1; scene.frame_end = 250; scene.frame_set(1)
scene.render.engine = 'BLENDER_EEVEE_NEXT'
scene.render.resolution_percentage = 50
scene.render.dither_intensity = 0.0
scene.cycles.use_denoising = False
scene.cycles.samples = 128
scene.cycles.sampling_pattern = 'TABULATED_SOBOL'
scene.cycles.light_sampling_threshold = 0.0
scene.cycles.use_adaptive_sampling = False
scene.cycles.use_light_tree = False
scene.cycles.blur_glossy = 0.0
scene.cycles.sample_clamp_indirect = 0.0
scene.view_settings.view_transform = 'Standard'
bpy.context.view_layer.update()

# ---- added for rendering (the .blend has no active camera and no usable light): camera, sun
cam_auto = bpy.data.cameras.new('AutoCamera')
cam_auto.lens = 50.0
cam_auto.sensor_width = 36.0
cam_auto.clip_end = 1000.0
ob_auto_camera = bpy.data.objects.new('AutoCamera', cam_auto)
scene.collection.objects.link(ob_auto_camera)
ob_auto_camera.location = (1.73013, -2.07615, 1.56376)
ob_auto_camera.rotation_euler = (1.09748, -7.21219e-08, 0.694738)
scene.camera = ob_auto_camera
light_auto_sun = bpy.data.lights.new('AutoSun', 'SUN')
light_auto_sun.energy = 3.0
light_auto_sun.angle = 0.0523599
ob_auto_sun = bpy.data.objects.new('AutoSun', light_auto_sun)
scene.collection.objects.link(ob_auto_sun)
ob_auto_sun.rotation_euler = (0.872665, 0.174533, 0.523599)
bpy.context.view_layer.update()
